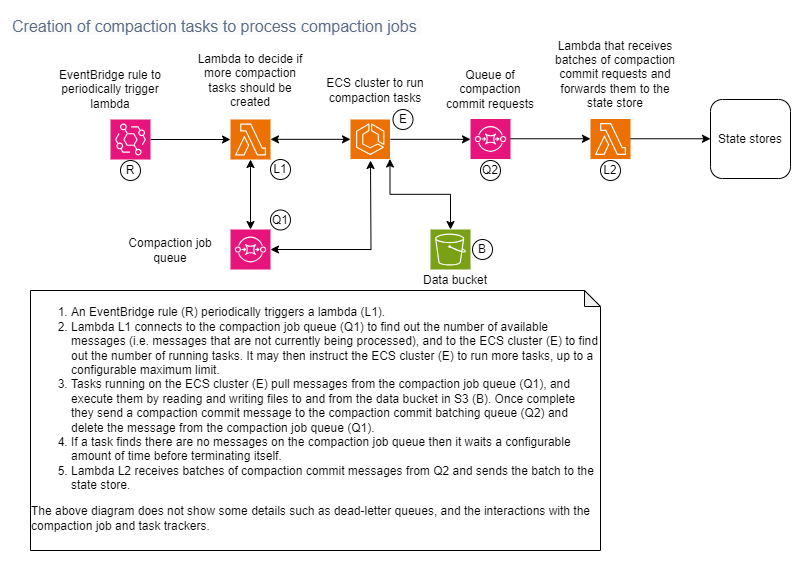

The diagram above was exported from draw.io. Its source (the exported page's mxGraphModel, read from the mxfile embedded in the PNG):
<mxGraphModel dx="2074" dy="1196" grid="1" gridSize="10" guides="1" tooltips="1" connect="1" arrows="1" fold="1" page="1" pageScale="1" pageWidth="1169" pageHeight="827" math="0" shadow="0">
  <root>
    <mxCell id="0" />
    <mxCell id="1" parent="0" />
    <mxCell id="IyrwF_sSJSI5K8-rsG6f-1" value="" style="sketch=0;points=[[0,0,0],[0.25,0,0],[0.5,0,0],[0.75,0,0],[1,0,0],[0,1,0],[0.25,1,0],[0.5,1,0],[0.75,1,0],[1,1,0],[0,0.25,0],[0,0.5,0],[0,0.75,0],[1,0.25,0],[1,0.5,0],[1,0.75,0]];outlineConnect=0;fontColor=#232F3E;fillColor=#ED7100;strokeColor=#ffffff;dashed=0;verticalLabelPosition=bottom;verticalAlign=top;align=center;html=1;fontSize=12;fontStyle=0;aspect=fixed;shape=mxgraph.aws4.resourceIcon;resIcon=mxgraph.aws4.lambda;" parent="1" vertex="1">
      <mxGeometry x="360" y="329" width="40" height="40" as="geometry" />
    </mxCell>
    <mxCell id="g8x8Qy_UaAUrV20m9tOx-10" style="edgeStyle=orthogonalEdgeStyle;rounded=0;orthogonalLoop=1;jettySize=auto;html=1;" parent="1" source="IyrwF_sSJSI5K8-rsG6f-9" target="IyrwF_sSJSI5K8-rsG6f-1" edge="1">
      <mxGeometry relative="1" as="geometry" />
    </mxCell>
    <mxCell id="IyrwF_sSJSI5K8-rsG6f-9" value="" style="sketch=0;points=[[0,0,0],[0.25,0,0],[0.5,0,0],[0.75,0,0],[1,0,0],[0,1,0],[0.25,1,0],[0.5,1,0],[0.75,1,0],[1,1,0],[0,0.25,0],[0,0.5,0],[0,0.75,0],[1,0.25,0],[1,0.5,0],[1,0.75,0]];points=[[0,0,0],[0.25,0,0],[0.5,0,0],[0.75,0,0],[1,0,0],[0,1,0],[0.25,1,0],[0.5,1,0],[0.75,1,0],[1,1,0],[0,0.25,0],[0,0.5,0],[0,0.75,0],[1,0.25,0],[1,0.5,0],[1,0.75,0]];outlineConnect=0;fontColor=#232F3E;fillColor=#E7157B;strokeColor=#ffffff;dashed=0;verticalLabelPosition=bottom;verticalAlign=top;align=center;html=1;fontSize=12;fontStyle=0;aspect=fixed;shape=mxgraph.aws4.resourceIcon;resIcon=mxgraph.aws4.eventbridge;" parent="1" vertex="1">
      <mxGeometry x="240" y="329" width="40" height="40" as="geometry" />
    </mxCell>
    <mxCell id="IyrwF_sSJSI5K8-rsG6f-18" value="EventBridge rule to periodically trigger lambda" style="text;html=1;strokeColor=none;fillColor=none;align=center;verticalAlign=middle;whiteSpace=wrap;rounded=0;" parent="1" vertex="1">
      <mxGeometry x="180" y="279" width="120" height="40" as="geometry" />
    </mxCell>
    <mxCell id="IyrwF_sSJSI5K8-rsG6f-19" value="Lambda to decide if more compaction tasks should be created" style="text;html=1;strokeColor=none;fillColor=none;align=center;verticalAlign=middle;whiteSpace=wrap;rounded=0;" parent="1" vertex="1">
      <mxGeometry x="325" y="260" width="110" height="59" as="geometry" />
    </mxCell>
    <mxCell id="g8x8Qy_UaAUrV20m9tOx-2" value="" style="endArrow=classic;html=1;rounded=0;exitX=0.5;exitY=0;exitDx=0;exitDy=0;exitPerimeter=0;entryX=0.5;entryY=1;entryDx=0;entryDy=0;entryPerimeter=0;edgeStyle=orthogonalEdgeStyle;startArrow=classic;startFill=1;" parent="1" source="BI4qkSBktyaM1zWKE75I-15" target="IyrwF_sSJSI5K8-rsG6f-1" edge="1">
      <mxGeometry width="50" height="50" relative="1" as="geometry">
        <mxPoint x="380" y="429.5" as="sourcePoint" />
        <mxPoint x="540" y="350" as="targetPoint" />
      </mxGeometry>
    </mxCell>
    <mxCell id="8lTLG8cXME6h-0I4ITZz-22" value="&lt;ol&gt;&lt;li style=&quot;text-align: left;&quot;&gt;An EventBridge rule (R) periodically triggers a lambda (L1).&lt;/li&gt;&lt;li style=&quot;text-align: left;&quot;&gt;Lambda L1 connects to the compaction job queue (Q1) to find out the number of available messages (i.e. messages that are not currently being processed), and to the ECS cluster (E) to find out the number of running tasks. It may then instruct the ECS cluster (E) to run more tasks, up to a configurable maximum limit.&lt;/li&gt;&lt;li style=&quot;text-align: left;&quot;&gt;Tasks running on the ECS cluster (E) pull messages from the compaction job queue (Q1), and execute them by reading and writing files to and from the data bucket in S3 (B). Once complete they send a compaction commit message to the compaction commit batching queue (Q2) and delete the message from the compaction job queue (Q1).&lt;/li&gt;&lt;li style=&quot;text-align: left;&quot;&gt;If a task finds there are no messages on the compaction job queue then it waits a configurable amount of time before terminating itself.&lt;/li&gt;&lt;li style=&quot;text-align: left;&quot;&gt;Lambda L2 receives batches of compaction commit messages from Q2 and sends the batch to the state store.&lt;/li&gt;&lt;/ol&gt;&lt;div style=&quot;text-align: left;&quot;&gt;The above diagram does not show some details such as dead-letter queues, and the interactions with the compaction job and task trackers.&lt;/div&gt;&lt;div&gt;&lt;br&gt;&lt;/div&gt;" style="shape=note;whiteSpace=wrap;html=1;backgroundOutline=1;darkOpacity=0.05;fontSize=12;size=16;" parent="1" vertex="1">
      <mxGeometry x="160" y="500" width="570" height="260" as="geometry" />
    </mxCell>
    <mxCell id="BI4qkSBktyaM1zWKE75I-2" style="edgeStyle=orthogonalEdgeStyle;rounded=0;orthogonalLoop=1;jettySize=auto;html=1;startArrow=classic;startFill=1;" parent="1" edge="1">
      <mxGeometry relative="1" as="geometry">
        <mxPoint x="400" y="348.83" as="sourcePoint" />
        <mxPoint x="480" y="348.83" as="targetPoint" />
      </mxGeometry>
    </mxCell>
    <mxCell id="BI4qkSBktyaM1zWKE75I-3" value="ECS cluster to run compaction tasks" style="text;html=1;strokeColor=none;fillColor=none;align=center;verticalAlign=middle;whiteSpace=wrap;rounded=0;" parent="1" vertex="1">
      <mxGeometry x="450" y="270" width="110" height="59" as="geometry" />
    </mxCell>
    <mxCell id="BI4qkSBktyaM1zWKE75I-5" style="edgeStyle=orthogonalEdgeStyle;rounded=0;orthogonalLoop=1;jettySize=auto;html=1;" parent="1" edge="1">
      <mxGeometry relative="1" as="geometry">
        <mxPoint x="520" y="348.83" as="sourcePoint" />
        <mxPoint x="600" y="348.83" as="targetPoint" />
      </mxGeometry>
    </mxCell>
    <mxCell id="BI4qkSBktyaM1zWKE75I-11" value="Compaction job queue" style="text;html=1;strokeColor=none;fillColor=none;align=center;verticalAlign=middle;whiteSpace=wrap;rounded=0;" parent="1" vertex="1">
      <mxGeometry x="240" y="439.5" width="120" height="40" as="geometry" />
    </mxCell>
    <mxCell id="2tTxmo93rGUOtik12QtB-7" style="edgeStyle=orthogonalEdgeStyle;rounded=0;orthogonalLoop=1;jettySize=auto;html=1;exitX=1;exitY=0.5;exitDx=0;exitDy=0;exitPerimeter=0;startArrow=classic;startFill=1;" parent="1" source="BI4qkSBktyaM1zWKE75I-15" edge="1">
      <mxGeometry relative="1" as="geometry">
        <mxPoint x="500" y="370" as="targetPoint" />
      </mxGeometry>
    </mxCell>
    <mxCell id="BI4qkSBktyaM1zWKE75I-15" value="" style="sketch=0;points=[[0,0,0],[0.25,0,0],[0.5,0,0],[0.75,0,0],[1,0,0],[0,1,0],[0.25,1,0],[0.5,1,0],[0.75,1,0],[1,1,0],[0,0.25,0],[0,0.5,0],[0,0.75,0],[1,0.25,0],[1,0.5,0],[1,0.75,0]];outlineConnect=0;fontColor=#232F3E;fillColor=#E7157B;strokeColor=#ffffff;dashed=0;verticalLabelPosition=bottom;verticalAlign=top;align=center;html=1;fontSize=12;fontStyle=0;aspect=fixed;shape=mxgraph.aws4.resourceIcon;resIcon=mxgraph.aws4.sqs;" parent="1" vertex="1">
      <mxGeometry x="360" y="439" width="40" height="40" as="geometry" />
    </mxCell>
    <mxCell id="BI4qkSBktyaM1zWKE75I-17" value="R" style="ellipse;whiteSpace=wrap;html=1;" parent="1" vertex="1">
      <mxGeometry x="250" y="370" width="20" height="20" as="geometry" />
    </mxCell>
    <mxCell id="BI4qkSBktyaM1zWKE75I-19" value="&lt;span style=&quot;color: rgb(90, 108, 134); font-family: Helvetica; font-size: 16px; font-style: normal; font-variant-ligatures: normal; font-variant-caps: normal; font-weight: 400; letter-spacing: normal; orphans: 2; text-align: left; text-indent: 0px; text-transform: none; widows: 2; word-spacing: 0px; -webkit-text-stroke-width: 0px; white-space: normal; background-color: rgb(251, 251, 251); text-decoration-thickness: initial; text-decoration-style: initial; text-decoration-color: initial; display: inline !important; float: none;&quot;&gt;Creation of compaction tasks to process compaction jobs&amp;nbsp;&lt;/span&gt;" style="text;whiteSpace=wrap;html=1;" parent="1" vertex="1">
      <mxGeometry x="140" y="220" width="420" height="40" as="geometry" />
    </mxCell>
    <mxCell id="BI4qkSBktyaM1zWKE75I-20" value="State stores" style="rounded=1;whiteSpace=wrap;html=1;" parent="1" vertex="1">
      <mxGeometry x="840" y="309" width="80" height="79" as="geometry" />
    </mxCell>
    <mxCell id="BI4qkSBktyaM1zWKE75I-21" value="L1" style="ellipse;whiteSpace=wrap;html=1;" parent="1" vertex="1">
      <mxGeometry x="400" y="369" width="20" height="20" as="geometry" />
    </mxCell>
    <mxCell id="BI4qkSBktyaM1zWKE75I-22" value="E" style="ellipse;whiteSpace=wrap;html=1;" parent="1" vertex="1">
      <mxGeometry x="522.5" y="319" width="20" height="20" as="geometry" />
    </mxCell>
    <mxCell id="BI4qkSBktyaM1zWKE75I-23" value="L2" style="ellipse;whiteSpace=wrap;html=1;" parent="1" vertex="1">
      <mxGeometry x="730" y="370" width="20" height="20" as="geometry" />
    </mxCell>
    <mxCell id="BI4qkSBktyaM1zWKE75I-29" value="Q1" style="ellipse;whiteSpace=wrap;html=1;" parent="1" vertex="1">
      <mxGeometry x="400" y="419.5" width="20" height="20" as="geometry" />
    </mxCell>
    <mxCell id="2tTxmo93rGUOtik12QtB-11" style="edgeStyle=orthogonalEdgeStyle;rounded=0;orthogonalLoop=1;jettySize=auto;html=1;exitX=1;exitY=1;exitDx=0;exitDy=0;exitPerimeter=0;startArrow=classic;startFill=1;" parent="1" source="2tTxmo93rGUOtik12QtB-1" target="2tTxmo93rGUOtik12QtB-8" edge="1">
      <mxGeometry relative="1" as="geometry" />
    </mxCell>
    <mxCell id="2tTxmo93rGUOtik12QtB-1" value="" style="sketch=0;points=[[0,0,0],[0.25,0,0],[0.5,0,0],[0.75,0,0],[1,0,0],[0,1,0],[0.25,1,0],[0.5,1,0],[0.75,1,0],[1,1,0],[0,0.25,0],[0,0.5,0],[0,0.75,0],[1,0.25,0],[1,0.5,0],[1,0.75,0]];outlineConnect=0;fontColor=#232F3E;fillColor=#ED7100;strokeColor=#ffffff;dashed=0;verticalLabelPosition=bottom;verticalAlign=top;align=center;html=1;fontSize=12;fontStyle=0;aspect=fixed;shape=mxgraph.aws4.resourceIcon;resIcon=mxgraph.aws4.ecs;" parent="1" vertex="1">
      <mxGeometry x="480" y="329" width="39.5" height="39.5" as="geometry" />
    </mxCell>
    <mxCell id="2tTxmo93rGUOtik12QtB-8" value="" style="sketch=0;points=[[0,0,0],[0.25,0,0],[0.5,0,0],[0.75,0,0],[1,0,0],[0,1,0],[0.25,1,0],[0.5,1,0],[0.75,1,0],[1,1,0],[0,0.25,0],[0,0.5,0],[0,0.75,0],[1,0.25,0],[1,0.5,0],[1,0.75,0]];outlineConnect=0;fontColor=#232F3E;fillColor=#7AA116;strokeColor=#ffffff;dashed=0;verticalLabelPosition=bottom;verticalAlign=top;align=center;html=1;fontSize=12;fontStyle=0;aspect=fixed;shape=mxgraph.aws4.resourceIcon;resIcon=mxgraph.aws4.s3;" parent="1" vertex="1">
      <mxGeometry x="560" y="439" width="40" height="40" as="geometry" />
    </mxCell>
    <mxCell id="2tTxmo93rGUOtik12QtB-9" value="B" style="ellipse;whiteSpace=wrap;html=1;" parent="1" vertex="1">
      <mxGeometry x="602" y="449" width="20" height="20" as="geometry" />
    </mxCell>
    <mxCell id="2tTxmo93rGUOtik12QtB-10" value="Data bucket" style="text;html=1;strokeColor=none;fillColor=none;align=center;verticalAlign=middle;whiteSpace=wrap;rounded=0;" parent="1" vertex="1">
      <mxGeometry x="530" y="470" width="110" height="40" as="geometry" />
    </mxCell>
    <mxCell id="lbHYNrNau5aOLR-KuWrT-1" value="" style="sketch=0;points=[[0,0,0],[0.25,0,0],[0.5,0,0],[0.75,0,0],[1,0,0],[0,1,0],[0.25,1,0],[0.5,1,0],[0.75,1,0],[1,1,0],[0,0.25,0],[0,0.5,0],[0,0.75,0],[1,0.25,0],[1,0.5,0],[1,0.75,0]];outlineConnect=0;fontColor=#232F3E;fillColor=#E7157B;strokeColor=#ffffff;dashed=0;verticalLabelPosition=bottom;verticalAlign=top;align=center;html=1;fontSize=12;fontStyle=0;aspect=fixed;shape=mxgraph.aws4.resourceIcon;resIcon=mxgraph.aws4.sqs;" parent="1" vertex="1">
      <mxGeometry x="600" y="328.5" width="40" height="40" as="geometry" />
    </mxCell>
    <mxCell id="lbHYNrNau5aOLR-KuWrT-2" value="" style="sketch=0;points=[[0,0,0],[0.25,0,0],[0.5,0,0],[0.75,0,0],[1,0,0],[0,1,0],[0.25,1,0],[0.5,1,0],[0.75,1,0],[1,1,0],[0,0.25,0],[0,0.5,0],[0,0.75,0],[1,0.25,0],[1,0.5,0],[1,0.75,0]];outlineConnect=0;fontColor=#232F3E;fillColor=#ED7100;strokeColor=#ffffff;dashed=0;verticalLabelPosition=bottom;verticalAlign=top;align=center;html=1;fontSize=12;fontStyle=0;aspect=fixed;shape=mxgraph.aws4.resourceIcon;resIcon=mxgraph.aws4.lambda;" parent="1" vertex="1">
      <mxGeometry x="720" y="328.5" width="40" height="40" as="geometry" />
    </mxCell>
    <mxCell id="lbHYNrNau5aOLR-KuWrT-3" style="edgeStyle=orthogonalEdgeStyle;rounded=0;orthogonalLoop=1;jettySize=auto;html=1;" parent="1" edge="1">
      <mxGeometry relative="1" as="geometry">
        <mxPoint x="640" y="348.26" as="sourcePoint" />
        <mxPoint x="720" y="348.26" as="targetPoint" />
      </mxGeometry>
    </mxCell>
    <mxCell id="lbHYNrNau5aOLR-KuWrT-4" style="edgeStyle=orthogonalEdgeStyle;rounded=0;orthogonalLoop=1;jettySize=auto;html=1;" parent="1" edge="1">
      <mxGeometry relative="1" as="geometry">
        <mxPoint x="760" y="348.26" as="sourcePoint" />
        <mxPoint x="840" y="348.26" as="targetPoint" />
      </mxGeometry>
    </mxCell>
    <mxCell id="lbHYNrNau5aOLR-KuWrT-5" value="Q2" style="ellipse;whiteSpace=wrap;html=1;" parent="1" vertex="1">
      <mxGeometry x="610" y="370" width="20" height="20" as="geometry" />
    </mxCell>
    <mxCell id="lbHYNrNau5aOLR-KuWrT-7" value="Queue of compaction commit requests" style="text;html=1;strokeColor=none;fillColor=none;align=center;verticalAlign=middle;whiteSpace=wrap;rounded=0;" parent="1" vertex="1">
      <mxGeometry x="570" y="279" width="100" height="40" as="geometry" />
    </mxCell>
    <mxCell id="lbHYNrNau5aOLR-KuWrT-8" value="Lambda that receives batches of compaction commit requests and forwards them to the state store" style="text;html=1;strokeColor=none;fillColor=none;align=center;verticalAlign=middle;whiteSpace=wrap;rounded=0;" parent="1" vertex="1">
      <mxGeometry x="680" y="254" width="130" height="59" as="geometry" />
    </mxCell>
  </root>
</mxGraphModel>